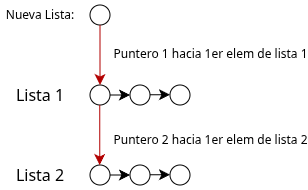

The diagram above was exported from draw.io. Its source (the exported page's mxGraphModel, read from the mxfile embedded in the PNG):
<mxGraphModel dx="785" dy="527" grid="1" gridSize="10" guides="1" tooltips="1" connect="1" arrows="1" fold="1" page="1" pageScale="1" pageWidth="827" pageHeight="1169" math="0" shadow="0">
  <root>
    <mxCell id="0" />
    <mxCell id="1" parent="0" />
    <mxCell id="o7Tg8GLYrXrsmX2aFbCF-1" parent="1" style="text;html=1;whiteSpace=wrap;strokeColor=none;fillColor=none;align=center;verticalAlign=middle;rounded=0;" value="Nueva Lista:" vertex="1">
      <mxGeometry height="30" width="80" x="320" y="445" as="geometry" />
    </mxCell>
    <mxCell id="o7Tg8GLYrXrsmX2aFbCF-2" parent="1" style="ellipse;whiteSpace=wrap;html=1;aspect=fixed;" value="" vertex="1">
      <mxGeometry height="20" width="20" x="410" y="450" as="geometry" />
    </mxCell>
    <mxCell id="o7Tg8GLYrXrsmX2aFbCF-3" parent="1" style="ellipse;whiteSpace=wrap;html=1;aspect=fixed;" value="" vertex="1">
      <mxGeometry height="20" width="20" x="410" y="530" as="geometry" />
    </mxCell>
    <mxCell id="o7Tg8GLYrXrsmX2aFbCF-4" parent="1" style="ellipse;whiteSpace=wrap;html=1;aspect=fixed;" value="" vertex="1">
      <mxGeometry height="20" width="20" x="450" y="530" as="geometry" />
    </mxCell>
    <mxCell id="o7Tg8GLYrXrsmX2aFbCF-5" parent="1" style="ellipse;whiteSpace=wrap;html=1;aspect=fixed;" value="" vertex="1">
      <mxGeometry height="20" width="20" x="490" y="530" as="geometry" />
    </mxCell>
    <mxCell id="o7Tg8GLYrXrsmX2aFbCF-6" parent="1" style="ellipse;whiteSpace=wrap;html=1;aspect=fixed;" value="" vertex="1">
      <mxGeometry height="20" width="20" x="410" y="610" as="geometry" />
    </mxCell>
    <mxCell id="o7Tg8GLYrXrsmX2aFbCF-7" parent="1" style="ellipse;whiteSpace=wrap;html=1;aspect=fixed;" value="" vertex="1">
      <mxGeometry height="20" width="20" x="450" y="610" as="geometry" />
    </mxCell>
    <mxCell id="o7Tg8GLYrXrsmX2aFbCF-8" parent="1" style="ellipse;whiteSpace=wrap;html=1;aspect=fixed;" value="" vertex="1">
      <mxGeometry height="20" width="20" x="490" y="610" as="geometry" />
    </mxCell>
    <mxCell id="o7Tg8GLYrXrsmX2aFbCF-10" edge="1" parent="1" source="o7Tg8GLYrXrsmX2aFbCF-2" style="endArrow=classic;html=1;rounded=0;fontSize=12;startSize=8;endSize=8;curved=1;exitX=0.5;exitY=1;exitDx=0;exitDy=0;entryX=0.5;entryY=0;entryDx=0;entryDy=0;fillColor=#e51400;strokeColor=#B20000;" target="o7Tg8GLYrXrsmX2aFbCF-3" value="">
      <mxGeometry height="50" relative="1" width="50" as="geometry">
        <Array as="points" />
        <mxPoint x="420" y="700" as="sourcePoint" />
        <mxPoint x="470" y="650" as="targetPoint" />
      </mxGeometry>
    </mxCell>
    <mxCell id="o7Tg8GLYrXrsmX2aFbCF-13" connectable="0" parent="o7Tg8GLYrXrsmX2aFbCF-10" style="edgeLabel;html=1;align=center;verticalAlign=middle;resizable=0;points=[];fontSize=12;" value="Puntero 1 hacia 1er elem de lista 1" vertex="1">
      <mxGeometry relative="1" x="-0.0429" y="-1" as="geometry">
        <mxPoint x="111" as="offset" />
      </mxGeometry>
    </mxCell>
    <mxCell id="o7Tg8GLYrXrsmX2aFbCF-14" connectable="0" parent="o7Tg8GLYrXrsmX2aFbCF-10" style="edgeLabel;html=1;align=center;verticalAlign=middle;resizable=0;points=[];fontSize=12;" value="Puntero 2 hacia 1er elem de lista 2" vertex="1">
      <mxGeometry relative="1" x="-0.0429" y="-1" as="geometry">
        <mxPoint x="111" y="86" as="offset" />
      </mxGeometry>
    </mxCell>
    <mxCell id="o7Tg8GLYrXrsmX2aFbCF-12" edge="1" parent="1" style="endArrow=classic;html=1;rounded=0;fontSize=12;startSize=8;endSize=8;curved=1;exitX=0.5;exitY=1;exitDx=0;exitDy=0;entryX=0.5;entryY=0;entryDx=0;entryDy=0;fillColor=#e51400;strokeColor=#B20000;" value="">
      <mxGeometry height="50" relative="1" width="50" as="geometry">
        <Array as="points">
          <mxPoint x="419.71" y="570" />
        </Array>
        <mxPoint x="419.71" y="550" as="sourcePoint" />
        <mxPoint x="419.71" y="610" as="targetPoint" />
      </mxGeometry>
    </mxCell>
    <mxCell id="o7Tg8GLYrXrsmX2aFbCF-15" edge="1" parent="1" source="o7Tg8GLYrXrsmX2aFbCF-3" style="endArrow=classic;html=1;rounded=0;fontSize=12;startSize=8;endSize=8;curved=1;exitX=1;exitY=0.5;exitDx=0;exitDy=0;entryX=0;entryY=0.5;entryDx=0;entryDy=0;" target="o7Tg8GLYrXrsmX2aFbCF-4" value="">
      <mxGeometry height="50" relative="1" width="50" as="geometry">
        <mxPoint x="600" y="700" as="sourcePoint" />
        <mxPoint x="650" y="650" as="targetPoint" />
      </mxGeometry>
    </mxCell>
    <mxCell id="o7Tg8GLYrXrsmX2aFbCF-16" edge="1" parent="1" style="endArrow=classic;html=1;rounded=0;fontSize=12;startSize=8;endSize=8;curved=1;exitX=1;exitY=0.5;exitDx=0;exitDy=0;entryX=0;entryY=0.5;entryDx=0;entryDy=0;" value="">
      <mxGeometry height="50" relative="1" width="50" as="geometry">
        <Array as="points">
          <mxPoint x="490" y="539.71" />
        </Array>
        <mxPoint x="470" y="539.71" as="sourcePoint" />
        <mxPoint x="490" y="539.71" as="targetPoint" />
      </mxGeometry>
    </mxCell>
    <mxCell id="o7Tg8GLYrXrsmX2aFbCF-17" edge="1" parent="1" source="o7Tg8GLYrXrsmX2aFbCF-6" style="endArrow=classic;html=1;rounded=0;fontSize=12;startSize=8;endSize=8;curved=1;exitX=1;exitY=0.5;exitDx=0;exitDy=0;entryX=0;entryY=0.5;entryDx=0;entryDy=0;" target="o7Tg8GLYrXrsmX2aFbCF-7" value="">
      <mxGeometry height="50" relative="1" width="50" as="geometry">
        <mxPoint x="450" y="570" as="sourcePoint" />
        <mxPoint x="450" y="580" as="targetPoint" />
      </mxGeometry>
    </mxCell>
    <mxCell id="o7Tg8GLYrXrsmX2aFbCF-18" edge="1" parent="1" style="endArrow=classic;html=1;rounded=0;fontSize=12;startSize=8;endSize=8;curved=1;exitX=1;exitY=0.5;exitDx=0;exitDy=0;entryX=0;entryY=0.5;entryDx=0;entryDy=0;" value="">
      <mxGeometry height="50" relative="1" width="50" as="geometry">
        <mxPoint x="470" y="619.71" as="sourcePoint" />
        <mxPoint x="490" y="619.71" as="targetPoint" />
      </mxGeometry>
    </mxCell>
    <mxCell id="o7Tg8GLYrXrsmX2aFbCF-19" parent="1" style="text;html=1;whiteSpace=wrap;strokeColor=none;fillColor=none;align=center;verticalAlign=middle;rounded=0;fontSize=16;" value="Lista 1" vertex="1">
      <mxGeometry height="30" width="60" x="330" y="525" as="geometry" />
    </mxCell>
    <mxCell id="o7Tg8GLYrXrsmX2aFbCF-20" parent="1" style="text;html=1;whiteSpace=wrap;strokeColor=none;fillColor=none;align=center;verticalAlign=middle;rounded=0;fontSize=16;" value="Lista 2" vertex="1">
      <mxGeometry height="30" width="60" x="330" y="605" as="geometry" />
    </mxCell>
  </root>
</mxGraphModel>